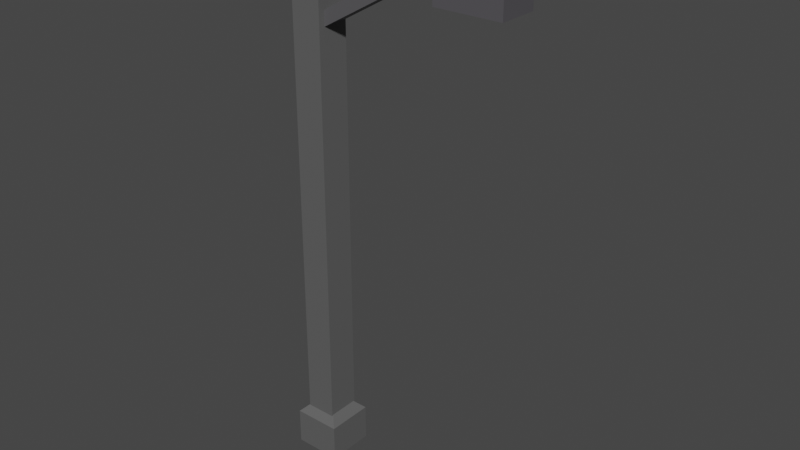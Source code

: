 # Source: Street_lamp.blend  (saved by Blender 2.92.15; exported with 4.5.12 LTS)
import bpy
from mathutils import Matrix  # noqa: F401  (used for matrix-valued properties, if any)

bpy.ops.wm.read_factory_settings(use_empty=True)
scene = bpy.context.scene
scene.name = 'Scene'

# ---- collections
col_collection = bpy.data.collections.new('Collection'); scene.collection.children.link(col_collection)

# ---- materials (node trees are filled in below, after node groups)
mat_material_008 = bpy.data.materials.new('Material.008')
mat_material_008.use_transparent_shadow = False
mat_material_002 = bpy.data.materials.new('Material.002')
mat_material_002.use_transparent_shadow = False
mat_material_006 = bpy.data.materials.new('Material.006')
mat_material_006.use_transparent_shadow = False
mat_material_007 = bpy.data.materials.new('Material.007')
mat_material_007.use_transparent_shadow = False
mat_material_005 = bpy.data.materials.new('Material.005')
mat_material_005.use_transparent_shadow = False

# ---- material node trees
mat_material_008.use_nodes = True; mat_material_008.node_tree.nodes.clear()
_N = mat_material_008.node_tree.nodes; _L = mat_material_008.node_tree.links
n0 = _N.new('ShaderNodeBsdfPrincipled'); n0.name = 'Principled BSDF'; n0.location = (10, 300)
n0.distribution = 'GGX'
n0.subsurface_method = 'BURLEY'
n0.inputs[0].default_value = (0.1113, 0.1113, 0.1113, 1.0)
n0.inputs[3].default_value = 1.45
n0.inputs[27].default_value = (0.0, 0.0, 0.0, 1.0)
n0.inputs[28].default_value = 1.0
n1 = _N.new('ShaderNodeOutputMaterial'); n1.name = 'Material Output'; n1.location = (300, 300)
_L.new(n0.outputs[0], n1.inputs[0])
n1.is_active_output = True
mat_material_002.use_nodes = True; mat_material_002.node_tree.nodes.clear()
_N = mat_material_002.node_tree.nodes; _L = mat_material_002.node_tree.links
n0 = _N.new('ShaderNodeOutputMaterial'); n0.name = 'Material Output'; n0.location = (300, 300)
n1 = _N.new('ShaderNodeBsdfPrincipled'); n1.name = 'Principled BSDF'; n1.location = (10, 300)
n1.distribution = 'GGX'
n1.subsurface_method = 'BURLEY'
n1.inputs[0].default_value = (0.1113, 0.1113, 0.1113, 1.0)
n1.inputs[3].default_value = 1.45
n1.inputs[27].default_value = (0.0, 0.0, 0.0, 1.0)
n1.inputs[28].default_value = 1.0
_L.new(n1.outputs[0], n0.inputs[0])
n0.is_active_output = True
mat_material_006.use_nodes = True; mat_material_006.node_tree.nodes.clear()
_N = mat_material_006.node_tree.nodes; _L = mat_material_006.node_tree.links
n0 = _N.new('ShaderNodeBsdfPrincipled'); n0.name = 'Principled BSDF'; n0.location = (10, 300)
n0.distribution = 'GGX'
n0.subsurface_method = 'BURLEY'
n0.inputs[0].default_value = (0.09568, 0.09386, 0.09939, 1.0)
n0.inputs[3].default_value = 1.45
n0.inputs[27].default_value = (0.0, 0.0, 0.0, 1.0)
n0.inputs[28].default_value = 1.0
n1 = _N.new('ShaderNodeOutputMaterial'); n1.name = 'Material Output'; n1.location = (300, 300)
_L.new(n0.outputs[0], n1.inputs[0])
n1.is_active_output = True
mat_material_007.use_nodes = True; mat_material_007.node_tree.nodes.clear()
_N = mat_material_007.node_tree.nodes; _L = mat_material_007.node_tree.links
n0 = _N.new('ShaderNodeOutputMaterial'); n0.name = 'Material Output'; n0.location = (300, 300)
n1 = _N.new('ShaderNodeBsdfPrincipled'); n1.name = 'Principled BSDF'; n1.location = (10, 300)
n1.distribution = 'GGX'
n1.subsurface_method = 'BURLEY'
n1.inputs[0].default_value = (0.08847, 0.08508, 0.09371, 1.0)
n1.inputs[3].default_value = 1.45
n1.inputs[27].default_value = (0.0, 0.0, 0.0, 1.0)
n1.inputs[28].default_value = 1.0
_L.new(n1.outputs[0], n0.inputs[0])
n0.is_active_output = True
mat_material_005.use_nodes = True; mat_material_005.node_tree.nodes.clear()
_N = mat_material_005.node_tree.nodes; _L = mat_material_005.node_tree.links
n0 = _N.new('ShaderNodeBsdfPrincipled'); n0.name = 'Principled BSDF'; n0.location = (10, 300)
n0.distribution = 'GGX'
n0.subsurface_method = 'BURLEY'
n0.inputs[0].default_value = (1.0, 0.8679, 0.162, 1.0)
n0.inputs[1].default_value = 0.3136
n0.inputs[2].default_value = 0.0
n0.inputs[3].default_value = 1.45
n0.inputs[27].default_value = (0.0, 0.0, 0.0, 1.0)
n0.inputs[28].default_value = 1.0
n1 = _N.new('ShaderNodeOutputMaterial'); n1.name = 'Material Output'; n1.location = (300, 300)
_L.new(n0.outputs[0], n1.inputs[0])
n1.is_active_output = True

# ---- world
world_world = bpy.data.worlds.new('World'); scene.world = world_world
world_world.use_nodes = True; world_world.node_tree.nodes.clear()
_N = world_world.node_tree.nodes; _L = world_world.node_tree.links
n0 = _N.new('ShaderNodeOutputWorld'); n0.name = 'World Output'; n0.location = (300, 300)
n1 = _N.new('ShaderNodeBackground'); n1.name = 'Background'; n1.location = (10, 300)
n1.inputs[0].default_value = (0.05088, 0.05088, 0.05088, 1.0)
_L.new(n1.outputs[0], n0.inputs[0])
n0.is_active_output = True
world_world.color = (0.05088, 0.05088, 0.05088)
world_world.use_sun_shadow = False
world_world.sun_shadow_jitter_overblur = 0.0

# ---- meshes
me_cube_021 = bpy.data.meshes.new('Cube.021')
me_cube_021.from_pydata([(-1.0, -1.0, -1.0), (-1.0, 1.0, -1.0), (1.0, -1.0, -1.0), (1.0, 1.0, -1.0), (-0.5423, -0.5423, 1.0), (-1.0, -1.0, 0.5423), (-0.5423, 0.5423, 1.0), (-1.0, 1.0, 0.5423), (0.5423, -0.5423, 1.0), (1.0, -1.0, 0.5423), (0.5423, 0.5423, 1.0), (1.0, 1.0, 0.5423)], [], [(10, 6, 4, 8), (3, 11, 9, 2), (0, 5, 7, 1), (1, 3, 2, 0), (1, 7, 11, 3), (4, 6, 7, 5), (6, 10, 11, 7), (10, 8, 9, 11), (8, 4, 5, 9), (2, 9, 5, 0)])
_uv = me_cube_021.uv_layers.new(name='UVMap')
_uv.uv.foreach_set('vector', [0.6822, 0.5572, 0.8178, 0.5572, 0.8178, 0.6928, 0.6822, 0.6928, 0.375, 0.5, 0.5678, 0.5, 0.5678, 0.75, 0.375, 0.75, 0.375, 0.0, 0.5678, 0.0, 0.5678, 0.25, 0.375, 0.25, 0.125, 0.5, 0.375, 0.5, 0.375, 0.75, 0.125, 0.75, 0.375, 0.25, 0.5678, 0.25, 0.5678, 0.5, 0.375, 0.5, 0.8178, 0.6928, 0.8178, 0.5572, 0.875, 0.5, 0.875, 0.75, 0.8178, 0.5572, 0.6822, 0.5572, 0.625, 0.5, 0.875, 0.5, 0.6822, 0.5572, 0.6822, 0.6928, 0.5678, 0.75, 0.5678, 0.5, 0.6822, 0.6928, 0.8178, 0.6928, 0.875, 0.75, 0.625, 0.75, 0.375, 0.75, 0.5678, 0.75, 0.5678, 1.0, 0.375, 1.0])
me_cube_021.materials.append(mat_material_008)
me_cube_021.use_remesh_fix_poles = True
me_cube_021.use_remesh_preserve_attributes = False
me_cube_021.use_mirror_vertex_groups = False
me_cube_021.update()
me_cube_022 = bpy.data.meshes.new('Cube.022')
me_cube_022.from_pydata([(-1.0, -1.0, -1.0), (-0.8095, -0.8095, 1.0), (-1.0, 1.0, -1.0), (-0.8095, 0.8095, 1.0), (1.0, -1.0, -1.0), (0.8095, -0.8095, 1.0), (1.0, 1.0, -1.0), (0.8095, 0.8095, 1.0), (-1.0, -1.0, 1.0), (-1.0, 1.0, 1.0), (1.0, 1.0, 1.0), (1.0, -1.0, 1.0), (-0.7263, -0.7263, 1.004), (-0.7263, 0.7263, 1.004), (0.7263, 0.7263, 1.004), (0.7263, -0.7263, 1.004), (-0.8095, -0.8095, 1.004), (-0.8095, 0.8095, 1.004), (0.8095, 0.8095, 1.004), (0.8095, -0.8095, 1.004), (-0.7263, -0.7263, 1.007), (-0.7263, 0.7263, 1.007), (0.7263, 0.7263, 1.007), (0.7263, -0.7263, 1.007), (-0.7263, -0.7263, 1.02), (-0.7263, 0.7263, 1.02), (0.7263, 0.7263, 1.02), (0.7263, -0.7263, 1.02)], [], [(0, 8, 9, 2), (2, 9, 10, 6), (6, 10, 11, 4), (4, 11, 8, 0), (2, 6, 4, 0), (5, 7, 18, 19), (1, 3, 9, 8), (3, 7, 10, 9), (7, 5, 11, 10), (5, 1, 8, 11), (12, 15, 23, 20), (3, 1, 16, 17), (1, 5, 19, 16), (7, 3, 17, 18), (12, 13, 17, 16), (13, 14, 18, 17), (14, 15, 19, 18), (15, 12, 16, 19), (23, 22, 26, 27), (14, 13, 21, 22), (15, 14, 22, 23), (13, 12, 20, 21), (26, 25, 24, 27), (21, 20, 24, 25), (20, 23, 27, 24), (22, 21, 25, 26)])
_uv = me_cube_022.uv_layers.new(name='UVMap')
_uv.uv.foreach_set('vector', [0.375, 0.0, 0.625, 0.0, 0.625, 0.25, 0.375, 0.25, 0.375, 0.25, 0.625, 0.25, 0.625, 0.5, 0.375, 0.5, 0.375, 0.5, 0.625, 0.5, 0.625, 0.75, 0.375, 0.75, 0.375, 0.75, 0.625, 0.75, 0.625, 1.0, 0.375, 1.0, 0.125, 0.5, 0.375, 0.5, 0.375, 0.75, 0.125, 0.75, 0.6488, 0.7262, 0.6488, 0.5238, 0.6488, 0.5238, 0.6488, 0.7262, 0.8512, 0.7262, 0.8512, 0.5238, 0.875, 0.5, 0.875, 0.75, 0.8512, 0.5238, 0.6488, 0.5238, 0.625, 0.5, 0.875, 0.5, 0.6488, 0.5238, 0.6488, 0.7262, 0.625, 0.75, 0.625, 0.5, 0.6488, 0.7262, 0.8512, 0.7262, 0.875, 0.75, 0.625, 0.75, 0.8408, 0.7158, 0.6592, 0.7158, 0.6592, 0.7158, 0.8408, 0.7158, 0.8512, 0.5238, 0.8512, 0.7262, 0.8512, 0.7262, 0.8512, 0.5238, 0.8512, 0.7262, 0.6488, 0.7262, 0.6488, 0.7262, 0.8512, 0.7262, 0.6488, 0.5238, 0.8512, 0.5238, 0.8512, 0.5238, 0.6488, 0.5238, 0.8408, 0.7158, 0.8408, 0.5342, 0.8512, 0.5238, 0.8512, 0.7262, 0.8408, 0.5342, 0.6592, 0.5342, 0.6488, 0.5238, 0.8512, 0.5238, 0.6592, 0.5342, 0.6592, 0.7158, 0.6488, 0.7262, 0.6488, 0.5238, 0.6592, 0.7158, 0.8408, 0.7158, 0.8512, 0.7262, 0.6488, 0.7262, 0.6592, 0.7158, 0.6592, 0.5342, 0.6592, 0.5342, 0.6592, 0.7158, 0.6592, 0.5342, 0.8408, 0.5342, 0.8408, 0.5342, 0.6592, 0.5342, 0.6592, 0.7158, 0.6592, 0.5342, 0.6592, 0.5342, 0.6592, 0.7158, 0.8408, 0.5342, 0.8408, 0.7158, 0.8408, 0.7158, 0.8408, 0.5342, 0.6592, 0.5342, 0.8408, 0.5342, 0.8408, 0.7158, 0.6592, 0.7158, 0.8408, 0.5342, 0.8408, 0.7158, 0.8408, 0.7158, 0.8408, 0.5342, 0.8408, 0.7158, 0.6592, 0.7158, 0.6592, 0.7158, 0.8408, 0.7158, 0.6592, 0.5342, 0.8408, 0.5342, 0.8408, 0.5342, 0.6592, 0.5342])
me_cube_022.materials.append(mat_material_002)
me_cube_022.use_remesh_fix_poles = True
me_cube_022.use_remesh_preserve_attributes = False
me_cube_022.use_mirror_vertex_groups = False
me_cube_022.update()
me_cube_023 = bpy.data.meshes.new('Cube.023')
me_cube_023.from_pydata([(-1.0, -1.0, -1.0), (-1.0, 1.0, -1.0), (1.0, -1.0, -1.0), (1.0, -1.0, 1.0), (1.0, 1.0, -1.0), (1.0, 1.0, 1.0), (-1.0, -1.0, 0.1335), (-1.0, 1.0, 0.1335), (1.0, 1.0, 0.1335), (1.0, -1.0, 0.1335), (-1.0, -1.0, 0.5667), (-1.0, 1.0, 0.5667), (1.0, 1.0, 0.5667), (1.0, -1.0, 0.5667), (-1.0, 1.0, 0.3501), (1.0, 1.0, 0.3501), (1.0, -1.0, 0.3501), (-1.0, -1.0, 0.3501), (-1.0, 0.0, -1.0), (1.0, 0.0, -1.0), (1.0, 0.0, 1.0), (1.0, 0.0, 0.1335), (-1.0, 0.0, 0.1335), (1.0, 0.0, 0.5667), (-1.0, 0.0, 0.5667), (-1.0, 0.0, 0.3501), (1.0, 0.0, 0.3501), (-1.0, -1.0, 0.4584), (-1.0, 1.0, 0.4584), (1.0, 1.0, 0.4584), (1.0, -1.0, 0.4584), (-1.0, 0.0, 0.4584), (1.0, 0.0, 0.4584), (-0.4011, -1.0, 1.0), (-1.0, -1.0, 0.5667), (-1.0, 1.0, 0.5667), (-0.4011, 1.0, 1.0), (-1.0, 0.0, 0.4011), (-0.4011, 0.0, 1.0)], [], [(24, 37, 35, 11), (23, 20, 3, 13), (20, 38, 33, 3), (18, 19, 2, 0), (5, 36, 38, 20), (2, 9, 6, 0), (19, 21, 9, 2), (1, 7, 8, 4), (18, 22, 7, 1), (30, 13, 10, 27), (32, 23, 13, 30), (28, 11, 12, 29), (31, 24, 11, 28), (22, 25, 14, 7), (7, 14, 15, 8), (21, 26, 16, 9), (9, 16, 17, 6), (8, 15, 26, 21), (6, 17, 25, 22), (27, 10, 24, 31), (29, 12, 23, 32), (0, 6, 22, 18), (4, 8, 21, 19), (11, 35, 36, 5, 12), (1, 4, 19, 18), (12, 5, 20, 23), (13, 3, 33, 34, 10), (15, 29, 32, 26), (17, 27, 31, 25), (25, 31, 28, 14), (14, 28, 29, 15), (26, 32, 30, 16), (16, 30, 27, 17), (38, 36, 35, 37), (33, 38, 37, 34), (10, 34, 37, 24)])
_uv = me_cube_023.uv_layers.new(name='UVMap')
_uv.uv.foreach_set('vector', [0.5708, 0.125, 0.5501, 0.125, 0.5708, 0.25, 0.5708, 0.25, 0.5708, 0.625, 0.625, 0.625, 0.625, 0.75, 0.5708, 0.75, 0.625, 0.625, 0.8001, 0.625, 0.8001, 0.75, 0.625, 0.75, 0.125, 0.625, 0.375, 0.625, 0.375, 0.75, 0.125, 0.75, 0.625, 0.5, 0.8001, 0.5, 0.8001, 0.625, 0.625, 0.625, 0.375, 0.75, 0.5167, 0.75, 0.5167, 1.0, 0.375, 1.0, 0.375, 0.625, 0.5167, 0.625, 0.5167, 0.75, 0.375, 0.75, 0.375, 0.25, 0.5167, 0.25, 0.5167, 0.5, 0.375, 0.5, 0.375, 0.125, 0.5167, 0.125, 0.5167, 0.25, 0.375, 0.25, 0.5573, 0.75, 0.5708, 0.75, 0.5708, 1.0, 0.5573, 1.0, 0.5573, 0.625, 0.5708, 0.625, 0.5708, 0.75, 0.5573, 0.75, 0.5573, 0.25, 0.5708, 0.25, 0.5708, 0.5, 0.5573, 0.5, 0.5573, 0.125, 0.5708, 0.125, 0.5708, 0.25, 0.5573, 0.25, 0.5167, 0.125, 0.5438, 0.125, 0.5438, 0.25, 0.5167, 0.25, 0.5167, 0.25, 0.5438, 0.25, 0.5438, 0.5, 0.5167, 0.5, 0.5167, 0.625, 0.5438, 0.625, 0.5438, 0.75, 0.5167, 0.75, 0.5167, 0.75, 0.5438, 0.75, 0.5438, 1.0, 0.5167, 1.0, 0.5167, 0.5, 0.5438, 0.5, 0.5438, 0.625, 0.5167, 0.625, 0.5167, 0.0, 0.5438, 0.0, 0.5438, 0.125, 0.5167, 0.125, 0.5573, 0.0, 0.5708, 0.0, 0.5708, 0.125, 0.5573, 0.125, 0.5573, 0.5, 0.5708, 0.5, 0.5708, 0.625, 0.5573, 0.625, 0.375, 0.0, 0.5167, 0.0, 0.5167, 0.125, 0.375, 0.125, 0.375, 0.5, 0.5167, 0.5, 0.5167, 0.625, 0.375, 0.625, 0.5708, 0.25, 0.5708, 0.25, 0.625, 0.3249, 0.625, 0.5, 0.5708, 0.5, 0.125, 0.5, 0.375, 0.5, 0.375, 0.625, 0.125, 0.625, 0.5708, 0.5, 0.625, 0.5, 0.625, 0.625, 0.5708, 0.625, 0.5708, 0.75, 0.625, 0.75, 0.625, 0.9251, 0.5708, 1.0, 0.5708, 1.0, 0.5438, 0.5, 0.5573, 0.5, 0.5573, 0.625, 0.5438, 0.625, 0.5438, 0.0, 0.5573, 0.0, 0.5573, 0.125, 0.5438, 0.125, 0.5438, 0.125, 0.5573, 0.125, 0.5573, 0.25, 0.5438, 0.25, 0.5438, 0.25, 0.5573, 0.25, 0.5573, 0.5, 0.5438, 0.5, 0.5438, 0.625, 0.5573, 0.625, 0.5573, 0.75, 0.5438, 0.75, 0.5438, 0.75, 0.5573, 0.75, 0.5573, 1.0, 0.5438, 1.0, 0.625, 0.125, 0.625, 0.25, 0.5708, 0.25, 0.5501, 0.125, 0.625, 0.0, 0.625, 0.125, 0.5501, 0.125, 0.5708, 0.0, 0.5708, 0.0, 0.5708, 0.0, 0.5501, 0.125, 0.5708, 0.125])
me_cube_023.materials.append(mat_material_002)
me_cube_023.use_remesh_fix_poles = True
me_cube_023.use_remesh_preserve_attributes = False
me_cube_023.use_mirror_vertex_groups = False
me_cube_023.update()
me_cube_025 = bpy.data.meshes.new('Cube.025')
me_cube_025.from_pydata([(-1.0, -1.0, -1.0), (-1.0, -1.0, 1.0), (-1.0, 1.0, -1.0), (-1.0, 1.0, 1.0), (1.0, -1.0, -1.0), (1.0, -1.0, 1.0), (1.0, 1.0, -1.0), (1.0, 1.0, 1.0)], [], [(0, 1, 3, 2), (2, 3, 7, 6), (6, 7, 5, 4), (4, 5, 1, 0), (2, 6, 4, 0), (7, 3, 1, 5)])
_uv = me_cube_025.uv_layers.new(name='UVMap')
_uv.uv.foreach_set('vector', [0.375, 0.0, 0.625, 0.0, 0.625, 0.25, 0.375, 0.25, 0.375, 0.25, 0.625, 0.25, 0.625, 0.5, 0.375, 0.5, 0.375, 0.5, 0.625, 0.5, 0.625, 0.75, 0.375, 0.75, 0.375, 0.75, 0.625, 0.75, 0.625, 1.0, 0.375, 1.0, 0.125, 0.5, 0.375, 0.5, 0.375, 0.75, 0.125, 0.75, 0.625, 0.5, 0.875, 0.5, 0.875, 0.75, 0.625, 0.75])
me_cube_025.materials.append(mat_material_006)
me_cube_025.use_remesh_fix_poles = True
me_cube_025.use_remesh_preserve_attributes = False
me_cube_025.use_mirror_vertex_groups = False
me_cube_025.update()
me_cube_026 = bpy.data.meshes.new('Cube.026')
me_cube_026.from_pydata([(-1.0, -1.0, -1.0), (-1.0, -1.0, 1.0), (-1.0, 1.0, -1.0), (-1.0, 1.0, 1.0), (1.0, -0.8108, -0.8108), (1.0, -0.8108, 0.8108), (1.0, 0.8108, -0.8108), (1.0, 0.8108, 0.8108), (1.0, 1.0, 1.0), (1.0, 1.0, -1.0), (1.0, -1.0, -1.0), (1.0, -1.0, 1.0), (0.3847, 0.8108, 0.8108), (0.3847, 0.8108, -0.8108), (0.3847, -0.8108, -0.8108), (0.3847, -0.8108, 0.8108)], [], [(0, 1, 3, 2), (2, 3, 8, 9), (7, 5, 15, 12), (10, 11, 1, 0), (2, 9, 10, 0), (8, 3, 1, 11), (7, 6, 9, 8), (6, 4, 10, 9), (5, 7, 8, 11), (4, 5, 11, 10), (13, 12, 15, 14), (6, 7, 12, 13), (5, 4, 14, 15), (4, 6, 13, 14)])
_uv = me_cube_026.uv_layers.new(name='UVMap')
_uv.uv.foreach_set('vector', [0.375, 0.0, 0.625, 0.0, 0.625, 0.25, 0.375, 0.25, 0.375, 0.25, 0.625, 0.25, 0.625, 0.5, 0.375, 0.5, 0.6014, 0.5236, 0.6014, 0.7264, 0.6014, 0.7264, 0.6014, 0.5236, 0.375, 0.75, 0.625, 0.75, 0.625, 1.0, 0.375, 1.0, 0.125, 0.5, 0.375, 0.5, 0.375, 0.75, 0.125, 0.75, 0.625, 0.5, 0.875, 0.5, 0.875, 0.75, 0.625, 0.75, 0.6014, 0.5236, 0.3986, 0.5236, 0.375, 0.5, 0.625, 0.5, 0.3986, 0.5236, 0.3986, 0.7264, 0.375, 0.75, 0.375, 0.5, 0.6014, 0.7264, 0.6014, 0.5236, 0.625, 0.5, 0.625, 0.75, 0.3986, 0.7264, 0.6014, 0.7264, 0.625, 0.75, 0.375, 0.75, 0.3986, 0.5236, 0.6014, 0.5236, 0.6014, 0.7264, 0.3986, 0.7264, 0.3986, 0.5236, 0.6014, 0.5236, 0.6014, 0.5236, 0.3986, 0.5236, 0.6014, 0.7264, 0.3986, 0.7264, 0.3986, 0.7264, 0.6014, 0.7264, 0.3986, 0.7264, 0.3986, 0.5236, 0.3986, 0.5236, 0.3986, 0.7264])
me_cube_026.materials.append(mat_material_007)
me_cube_026.use_remesh_fix_poles = True
me_cube_026.use_remesh_preserve_attributes = False
me_cube_026.use_mirror_vertex_groups = False
me_cube_026.update()
me_cube = bpy.data.meshes.new('Cube')
me_cube.from_pydata([(-1.0, -1.0, -1.0), (-1.0, -1.0, 1.0), (-1.0, 1.0, -1.0), (-1.0, 1.0, 1.0), (1.0, -1.0, -1.0), (1.0, -1.0, 1.0), (1.0, 1.0, -1.0), (1.0, 1.0, 1.0)], [], [(0, 1, 3, 2), (2, 3, 7, 6), (6, 7, 5, 4), (4, 5, 1, 0), (2, 6, 4, 0), (7, 3, 1, 5)])
_uv = me_cube.uv_layers.new(name='UVMap')
_uv.uv.foreach_set('vector', [0.375, 0.0, 0.625, 0.0, 0.625, 0.25, 0.375, 0.25, 0.375, 0.25, 0.625, 0.25, 0.625, 0.5, 0.375, 0.5, 0.375, 0.5, 0.625, 0.5, 0.625, 0.75, 0.375, 0.75, 0.375, 0.75, 0.625, 0.75, 0.625, 1.0, 0.375, 1.0, 0.125, 0.5, 0.375, 0.5, 0.375, 0.75, 0.125, 0.75, 0.625, 0.5, 0.875, 0.5, 0.875, 0.75, 0.625, 0.75])
me_cube.materials.append(mat_material_005)
me_cube.use_remesh_fix_poles = True
me_cube.use_remesh_preserve_attributes = False
me_cube.use_mirror_vertex_groups = False
me_cube.update()

# ---- objects
ob_cube_001 = bpy.data.objects.new('Cube.001', me_cube_021)
ob_cube_002 = bpy.data.objects.new('Cube.002', me_cube_022)
ob_cube_003 = bpy.data.objects.new('Cube.003', me_cube_023)
ob_cube_005 = bpy.data.objects.new('Cube.005', me_cube_025)
ob_cube_004 = bpy.data.objects.new('Cube.004', me_cube_026)
ob_cube = bpy.data.objects.new('Cube', me_cube)

# ---- transforms, parenting, visibility, modifiers, constraints
ob_cube_001.location = (1.239, -11.45, 25.21)
ob_cube_001.scale = (1.446, 1.446, 1.446)
ob_cube_001.lineart.crease_threshold = 0.0
ob_cube_002.location = (1.221, -11.45, 41.56)
ob_cube_002.scale = (0.9359, 1.0, 15.68)
ob_cube_002.lineart.crease_threshold = 0.0
ob_cube_003.location = (7.057, -11.45, 54.84)
ob_cube_003.rotation_euler = (-0.0, 1.571, 0.0)
ob_cube_003.scale = (0.5716, 0.8881, 5.868)
ob_cube_003.lineart.crease_threshold = 0.0
ob_cube_005.location = (4.892, -11.45, 52.82)
ob_cube_005.rotation_euler = (0.0, 1.055, 0.0)
ob_cube_005.scale = (0.3841, 0.5969, 3.944)
ob_cube_005.lineart.crease_threshold = 0.0
ob_cube_004.location = (11.6, -11.45, 54.14)
ob_cube_004.rotation_euler = (-0.0, 1.571, 0.0)
ob_cube_004.scale = (0.7694, 1.195, 1.983)
ob_cube_004.lineart.crease_threshold = 0.0
ob_cube.location = (11.47, -11.51, 53.85)
ob_cube.scale = (1.802, 1.0, -0.08033)
ob_cube.lineart.crease_threshold = 0.0

# ---- collection membership
col_collection.objects.link(ob_cube_001)
col_collection.objects.link(ob_cube_002)
col_collection.objects.link(ob_cube_003)
col_collection.objects.link(ob_cube_005)
col_collection.objects.link(ob_cube_004)
col_collection.objects.link(ob_cube)

# ---- scene / render settings (as saved in the file)
scene.frame_start = 1; scene.frame_end = 250; scene.frame_set(1)
scene.render.engine = 'BLENDER_EEVEE_NEXT'
scene.cycles.use_denoising = False
scene.cycles.samples = 128
scene.cycles.sampling_pattern = 'TABULATED_SOBOL'
scene.cycles.use_adaptive_sampling = False
scene.cycles.use_light_tree = False
scene.view_settings.view_transform = 'Filmic'
bpy.context.view_layer.update()

# ---- added for rendering (the .blend has no active camera and no usable light): camera, sun
cam_auto = bpy.data.cameras.new('AutoCamera')
cam_auto.lens = 50.0
cam_auto.sensor_width = 36.0
cam_auto.clip_end = 1000.0
ob_auto_camera = bpy.data.objects.new('AutoCamera', cam_auto)
scene.collection.objects.link(ob_auto_camera)
ob_auto_camera.location = (40.5585, -52.0906, 67.749)
ob_auto_camera.rotation_euler = (1.09748, -7.21219e-08, 0.694738)
scene.camera = ob_auto_camera
light_auto_sun = bpy.data.lights.new('AutoSun', 'SUN')
light_auto_sun.energy = 3.0
light_auto_sun.angle = 0.0523599
ob_auto_sun = bpy.data.objects.new('AutoSun', light_auto_sun)
scene.collection.objects.link(ob_auto_sun)
ob_auto_sun.rotation_euler = (0.872665, 0.174533, 0.523599)
bpy.context.view_layer.update()
